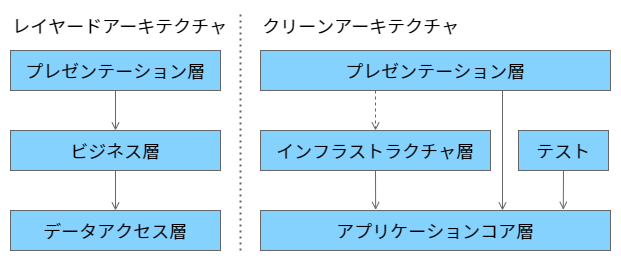

The diagram above was exported from draw.io. Its source (the exported page's mxGraphModel, read from the mxfile embedded in the PNG):
<mxGraphModel dx="1556" dy="785" grid="1" gridSize="10" guides="1" tooltips="1" connect="1" arrows="1" fold="1" page="1" pageScale="1" pageWidth="1169" pageHeight="827" math="0" shadow="0">
  <root>
    <mxCell id="0" />
    <mxCell id="1" parent="0" />
    <mxCell id="28" value="" style="rounded=0;whiteSpace=wrap;html=1;fillColor=none;strokeColor=none;" parent="1" vertex="1">
      <mxGeometry x="40" y="40" width="620" height="260" as="geometry" />
    </mxCell>
    <mxCell id="29" value="データアクセス層" style="rounded=0;whiteSpace=wrap;html=1;fillColor=#85D2FF;strokeColor=#666666;fontColor=#000000;fontFamily=Noto Sans JP;fontSource=https%3A%2F%2Ffonts.googleapis.com%2Fcss%3Ffamily%3DNoto%2BSans%2BJP;fontSize=18;" parent="1" vertex="1">
      <mxGeometry x="50" y="250" width="210" height="40" as="geometry" />
    </mxCell>
    <mxCell id="30" style="edgeStyle=none;html=1;exitX=0.5;exitY=1;exitDx=0;exitDy=0;entryX=0.5;entryY=0;entryDx=0;entryDy=0;fontFamily=Noto Sans JP;fontSource=https%3A%2F%2Ffonts.googleapis.com%2Fcss%3Ffamily%3DNoto%2BSans%2BJP;fontSize=18;fontColor=#000000;endArrow=open;endFill=0;strokeColor=#666666;" parent="1" source="31" target="29" edge="1">
      <mxGeometry relative="1" as="geometry" />
    </mxCell>
    <mxCell id="31" value="ビジネス層" style="rounded=0;whiteSpace=wrap;html=1;fillColor=#85D2FF;strokeColor=#666666;fontColor=#000000;fontFamily=Noto Sans JP;fontSource=https%3A%2F%2Ffonts.googleapis.com%2Fcss%3Ffamily%3DNoto%2BSans%2BJP;fontSize=18;" parent="1" vertex="1">
      <mxGeometry x="50" y="170" width="210" height="40" as="geometry" />
    </mxCell>
    <mxCell id="32" style="edgeStyle=none;html=1;exitX=0.5;exitY=1;exitDx=0;exitDy=0;fontFamily=Noto Sans JP;fontSource=https%3A%2F%2Ffonts.googleapis.com%2Fcss%3Ffamily%3DNoto%2BSans%2BJP;fontSize=18;fontColor=#000000;strokeColor=#666666;endArrow=open;endFill=0;" parent="1" source="33" target="31" edge="1">
      <mxGeometry relative="1" as="geometry" />
    </mxCell>
    <mxCell id="33" value="プレゼンテーション層" style="rounded=0;whiteSpace=wrap;html=1;fillColor=#85D2FF;strokeColor=#666666;fontColor=#000000;fontFamily=Noto Sans JP;fontSource=https%3A%2F%2Ffonts.googleapis.com%2Fcss%3Ffamily%3DNoto%2BSans%2BJP;fontSize=18;" parent="1" vertex="1">
      <mxGeometry x="50" y="90" width="210" height="40" as="geometry" />
    </mxCell>
    <mxCell id="34" value="プレゼンテーション層" style="rounded=0;whiteSpace=wrap;html=1;fillColor=#85D2FF;strokeColor=#666666;fontColor=#000000;fontFamily=Noto Sans JP;fontSource=https%3A%2F%2Ffonts.googleapis.com%2Fcss%3Ffamily%3DNoto%2BSans%2BJP;fontSize=18;" parent="1" vertex="1">
      <mxGeometry x="300" y="90" width="350" height="40" as="geometry" />
    </mxCell>
    <mxCell id="35" style="edgeStyle=none;html=1;entryX=0.329;entryY=-0.013;entryDx=0;entryDy=0;fontFamily=Noto Sans JP;fontSource=https%3A%2F%2Ffonts.googleapis.com%2Fcss%3Ffamily%3DNoto%2BSans%2BJP;fontSize=18;fontColor=#000000;endArrow=open;endFill=0;strokeColor=#666666;entryPerimeter=0;exitX=0.5;exitY=1;exitDx=0;exitDy=0;" parent="1" source="36" target="37" edge="1">
      <mxGeometry relative="1" as="geometry">
        <mxPoint x="370" y="250" as="targetPoint" />
      </mxGeometry>
    </mxCell>
    <mxCell id="36" value="インフラストラクチャ層" style="rounded=0;whiteSpace=wrap;html=1;fillColor=#85D2FF;strokeColor=#666666;fontColor=#000000;fontFamily=Noto Sans JP;fontSource=https%3A%2F%2Ffonts.googleapis.com%2Fcss%3Ffamily%3DNoto%2BSans%2BJP;fontSize=18;" parent="1" vertex="1">
      <mxGeometry x="300" y="170" width="230" height="40" as="geometry" />
    </mxCell>
    <mxCell id="37" value="アプリケーションコア層" style="rounded=0;whiteSpace=wrap;html=1;fillColor=#85D2FF;strokeColor=#666666;fontColor=#000000;fontFamily=Noto Sans JP;fontSource=https%3A%2F%2Ffonts.googleapis.com%2Fcss%3Ffamily%3DNoto%2BSans%2BJP;fontSize=18;" parent="1" vertex="1">
      <mxGeometry x="300" y="250" width="350" height="40" as="geometry" />
    </mxCell>
    <mxCell id="38" style="edgeStyle=none;html=1;entryX=0.865;entryY=-0.017;entryDx=0;entryDy=0;fontFamily=Noto Sans JP;fontSource=https%3A%2F%2Ffonts.googleapis.com%2Fcss%3Ffamily%3DNoto%2BSans%2BJP;fontSize=18;fontColor=#000000;endArrow=open;endFill=0;strokeColor=#666666;exitX=0.5;exitY=1;exitDx=0;exitDy=0;entryPerimeter=0;" parent="1" source="39" target="37" edge="1">
      <mxGeometry relative="1" as="geometry">
        <mxPoint x="505" y="250" as="targetPoint" />
      </mxGeometry>
    </mxCell>
    <mxCell id="39" value="テスト" style="rounded=0;whiteSpace=wrap;html=1;fillColor=#85D2FF;strokeColor=#666666;fontColor=#000000;fontFamily=Noto Sans JP;fontSource=https%3A%2F%2Ffonts.googleapis.com%2Fcss%3Ffamily%3DNoto%2BSans%2BJP;fontSize=18;" parent="1" vertex="1">
      <mxGeometry x="558" y="170" width="90" height="40" as="geometry" />
    </mxCell>
    <mxCell id="40" style="edgeStyle=none;html=1;entryX=0.5;entryY=0;entryDx=0;entryDy=0;fontFamily=Noto Sans JP;fontSource=https%3A%2F%2Ffonts.googleapis.com%2Fcss%3Ffamily%3DNoto%2BSans%2BJP;fontSize=18;fontColor=#000000;endArrow=open;endFill=0;strokeColor=#666666;" parent="1" edge="1">
      <mxGeometry relative="1" as="geometry">
        <mxPoint x="542" y="130" as="sourcePoint" />
        <mxPoint x="542" y="250" as="targetPoint" />
      </mxGeometry>
    </mxCell>
    <mxCell id="41" style="edgeStyle=none;html=1;entryX=0.5;entryY=0;entryDx=0;entryDy=0;fontFamily=Noto Sans JP;fontSource=https%3A%2F%2Ffonts.googleapis.com%2Fcss%3Ffamily%3DNoto%2BSans%2BJP;fontSize=18;fontColor=#000000;endArrow=open;endFill=0;strokeColor=#666666;dashed=1;" parent="1" target="36" edge="1">
      <mxGeometry relative="1" as="geometry">
        <mxPoint x="415" y="130" as="sourcePoint" />
      </mxGeometry>
    </mxCell>
    <mxCell id="42" value="レイヤードアーキテクチャ" style="text;html=1;align=left;verticalAlign=middle;whiteSpace=wrap;rounded=0;fontFamily=Noto Sans JP;fontSource=https%3A%2F%2Ffonts.googleapis.com%2Fcss%3Ffamily%3DNoto%2BSans%2BJP;fontSize=18;fontColor=#000000;" parent="1" vertex="1">
      <mxGeometry x="50" y="50" width="230" height="30" as="geometry" />
    </mxCell>
    <mxCell id="43" value="" style="endArrow=none;dashed=1;html=1;strokeWidth=2;fontFamily=Noto Sans JP;fontSource=https%3A%2F%2Ffonts.googleapis.com%2Fcss%3Ffamily%3DNoto%2BSans%2BJP;fontSize=18;fontColor=#000000;strokeColor=#666666;dashPattern=1 2;" parent="1" edge="1">
      <mxGeometry width="50" height="50" relative="1" as="geometry">
        <mxPoint x="280" y="290" as="sourcePoint" />
        <mxPoint x="280" y="50" as="targetPoint" />
      </mxGeometry>
    </mxCell>
    <mxCell id="44" value="クリーンアーキテクチャ" style="text;html=1;strokeColor=none;fillColor=none;align=left;verticalAlign=middle;whiteSpace=wrap;rounded=0;fontFamily=Noto Sans JP;fontSource=https%3A%2F%2Ffonts.googleapis.com%2Fcss%3Ffamily%3DNoto%2BSans%2BJP;fontSize=18;fontColor=#000000;" parent="1" vertex="1">
      <mxGeometry x="300" y="50" width="230" height="30" as="geometry" />
    </mxCell>
  </root>
</mxGraphModel>